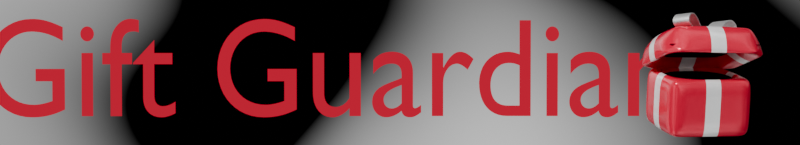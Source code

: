# Source: Wide.blend  (saved by Blender 4.4.32; exported with 4.5.12 LTS)
import bpy
from mathutils import Matrix  # noqa: F401  (used for matrix-valued properties, if any)

bpy.ops.wm.read_factory_settings(use_empty=True)
scene = bpy.context.scene
scene.name = 'Scene'

# ---- collections
col_collection = bpy.data.collections.new('Collection'); scene.collection.children.link(col_collection)

# ---- materials (node trees are filled in below, after node groups)
mat_text = bpy.data.materials.new('Text')
mat_present = bpy.data.materials.new('Present')
mat_shadow = bpy.data.materials.new('Shadow')
mat_material = bpy.data.materials.new('Material')
mat_tag_base = bpy.data.materials.new('Tag Base')
mat_tag_outline = bpy.data.materials.new('Tag Outline')

# ---- node groups
ng_smooth_by_angle = bpy.data.node_groups.new('Smooth by Angle', 'GeometryNodeTree')
_s = ng_smooth_by_angle.interface.new_socket(name='Mesh', in_out='OUTPUT', socket_type='NodeSocketGeometry')
_s = ng_smooth_by_angle.interface.new_socket(name='Mesh', in_out='INPUT', socket_type='NodeSocketGeometry')
_s = ng_smooth_by_angle.interface.new_socket(name='Angle', in_out='INPUT', socket_type='NodeSocketFloat')
_s.subtype = 'ANGLE'
_s.default_value = 0.5236
_s.min_value = 0.0
_s.max_value = 3.142
_s.description = 'Maximum face angle for smooth edges'
_s = ng_smooth_by_angle.interface.new_socket(name='Ignore Sharpness', in_out='INPUT', socket_type='NodeSocketBool')
_s.force_non_field = True
ng_smooth_by_angle.description = 'Set the sharpness of mesh edges based on the angle between the neighboring faces'
ng_smooth_by_angle.is_modifier = True
_N = ng_smooth_by_angle.nodes; _L = ng_smooth_by_angle.links
n0 = _N.new('GeometryNodeSetShadeSmooth'); n0.name = 'Set Shade Smooth'; n0.location = (120, -80)
n0.domain = 'EDGE'
n1 = _N.new('GeometryNodeSetShadeSmooth'); n1.name = 'Set Shade Smooth.001'; n1.location = (300, -80)
n2 = _N.new('NodeGroupOutput'); n2.name = 'Group Output'; n2.location = (480, -80)
n3 = _N.new('GeometryNodeInputMeshEdgeAngle'); n3.name = 'Edge Angle'; n3.location = (-440, -240)
n4 = _N.new('NodeGroupInput'); n4.name = 'Group Input'; n4.location = (-80, -80)
n5 = _N.new('GeometryNodeInputEdgeSmooth'); n5.name = 'Is Edge Smooth'; n5.location = (-260, -120)
n6 = _N.new('GeometryNodeInputShadeSmooth'); n6.name = 'Is Shade Smooth'; n6.location = (-440, -397)
n7 = _N.new('FunctionNodeCompare'); n7.name = 'Compare'; n7.location = (-260, -260)
n7.operation = 'LESS_EQUAL'
n7.inputs[6].default_value = (0.0, 0.0, 0.0, 0.0)
n7.inputs[7].default_value = (0.0, 0.0, 0.0, 0.0)
n8 = _N.new('FunctionNodeBooleanMath'); n8.name = 'Boolean Math.001'; n8.location = (-80, -260)
n9 = _N.new('NodeGroupInput'); n9.name = 'Group Input.001'; n9.location = (-440, -329)
n10 = _N.new('NodeGroupInput'); n10.name = 'Group Input.002'; n10.location = (-259, -189)
n11 = _N.new('FunctionNodeBooleanMath'); n11.name = 'Boolean Math'; n11.location = (-80, -149)
n11.operation = 'OR'
n12 = _N.new('FunctionNodeBooleanMath'); n12.name = 'Boolean Math.002'; n12.location = (-260, -380)
n12.operation = 'OR'
n13 = _N.new('NodeGroupInput'); n13.name = 'Group Input.003'; n13.location = (-440, -460)
_L.new(n3.outputs[0], n7.inputs[0])
_L.new(n1.outputs[0], n2.inputs[0])
_L.new(n9.outputs[1], n7.inputs[1])
_L.new(n7.outputs[0], n8.inputs[0])
_L.new(n4.outputs[0], n0.inputs[0])
_L.new(n0.outputs[0], n1.inputs[0])
_L.new(n8.outputs[0], n0.inputs[2])
_L.new(n10.outputs[2], n11.inputs[1])
_L.new(n5.outputs[0], n11.inputs[0])
_L.new(n11.outputs[0], n0.inputs[1])
_L.new(n13.outputs[2], n12.inputs[1])
_L.new(n6.outputs[0], n12.inputs[0])
_L.new(n12.outputs[0], n8.inputs[1])
n2.is_active_output = True

# ---- material node trees
mat_text.use_nodes = True; mat_text.node_tree.nodes.clear()
_N = mat_text.node_tree.nodes; _L = mat_text.node_tree.links
n0 = _N.new('ShaderNodeOutputMaterial'); n0.name = 'Material Output'; n0.location = (1025, 589)
n1 = _N.new('ShaderNodeEmission'); n1.name = 'Emission'; n1.location = (706, 551)
n1.inputs[0].default_value = (0.5896, 0.008705, 0.03626, 1.0)
_L.new(n1.outputs[0], n0.inputs[0])
n0.is_active_output = True
mat_present.use_nodes = True; mat_present.node_tree.nodes.clear()
_N = mat_present.node_tree.nodes; _L = mat_present.node_tree.links
n0 = _N.new('ShaderNodeBsdfPrincipled'); n0.name = 'Principled BSDF'; n0.location = (-124, 304)
n0.inputs[1].default_value = 0.2318
n0.inputs[2].default_value = 0.1682
n1 = _N.new('ShaderNodeOutputMaterial'); n1.name = 'Material Output'; n1.location = (300, 300)
n2 = _N.new('ShaderNodeMix'); n2.name = 'Mix'; n2.location = (-504, 300)
n2.data_type = 'RGBA'
n2.inputs[6].default_value = (0.8005, 0.00614, 0.05014, 1.0)
n2.inputs[7].default_value = (1.0, 1.0, 1.0, 1.0)
n3 = _N.new('ShaderNodeTexCoord'); n3.name = 'Texture Coordinate'; n3.location = (-1491, 282)
n4 = _N.new('ShaderNodeSeparateXYZ'); n4.name = 'Separate XYZ'; n4.location = (-1288, 280)
n5 = _N.new('ShaderNodeMath'); n5.name = 'Math'; n5.location = (-1101, 278)
n5.operation = 'GREATER_THAN'
n6 = _N.new('ShaderNodeMath'); n6.name = 'Math.001'; n6.location = (-1101, 115)
n6.operation = 'LESS_THAN'
n7 = _N.new('ShaderNodeMath'); n7.name = 'Math.002'; n7.location = (-874, 264)
n7.operation = 'MULTIPLY'
n8 = _N.new('ShaderNodeMath'); n8.name = 'Math.003'; n8.location = (-1093, -69)
n8.operation = 'GREATER_THAN'
n9 = _N.new('ShaderNodeMath'); n9.name = 'Math.004'; n9.location = (-1093, -233)
n9.operation = 'LESS_THAN'
n10 = _N.new('ShaderNodeMath'); n10.name = 'Math.005'; n10.location = (-866, -84)
n10.operation = 'MULTIPLY'
n11 = _N.new('ShaderNodeMath'); n11.name = 'Math.006'; n11.location = (-683, 232)
n11.use_clamp = True
n12 = _N.new('ShaderNodeValue'); n12.name = 'Value'; n12.location = (-1650, -89)
n12.outputs[0].default_value = 0.05
n13 = _N.new('ShaderNodeMath'); n13.name = 'Math.007'; n13.location = (-1320, -13)
n13.operation = 'MULTIPLY'
n13.inputs[0].default_value = -1.0
n14 = _N.new('ShaderNodeVectorRotate'); n14.name = 'Vector Rotate'; n14.location = (-492, 667)
n14.inputs[1].default_value = (0.4767, 8.577, 6.35)
_L.new(n2.outputs[2], n0.inputs[0])
_L.new(n3.outputs[3], n4.inputs[0])
_L.new(n4.outputs[0], n5.inputs[0])
_L.new(n4.outputs[0], n6.inputs[0])
_L.new(n5.outputs[0], n7.inputs[0])
_L.new(n6.outputs[0], n7.inputs[1])
_L.new(n11.outputs[0], n2.inputs[0])
_L.new(n8.outputs[0], n10.inputs[0])
_L.new(n9.outputs[0], n10.inputs[1])
_L.new(n4.outputs[1], n8.inputs[0])
_L.new(n4.outputs[1], n9.inputs[0])
_L.new(n7.outputs[0], n11.inputs[0])
_L.new(n10.outputs[0], n11.inputs[1])
_L.new(n0.outputs[0], n1.inputs[0])
_L.new(n12.outputs[0], n13.inputs[1])
_L.new(n13.outputs[0], n5.inputs[1])
_L.new(n12.outputs[0], n6.inputs[1])
_L.new(n13.outputs[0], n8.inputs[1])
_L.new(n12.outputs[0], n9.inputs[1])
n1.is_active_output = True
mat_shadow.use_nodes = True; mat_shadow.node_tree.nodes.clear()
_N = mat_shadow.node_tree.nodes; _L = mat_shadow.node_tree.links
n0 = _N.new('ShaderNodeOutputMaterial'); n0.name = 'Material Output'; n0.location = (300, 300)
n1 = _N.new('ShaderNodeBsdfDiffuse'); n1.name = 'Diffuse BSDF'; n1.location = (-244, 182)
n1.inputs[0].default_value = (0.0, 0.0, 0.0, 1.0)
n1.inputs[1].default_value = 1.0
n2 = _N.new('ShaderNodeLightPath'); n2.name = 'Light Path'; n2.location = (-465, 369)
n3 = _N.new('ShaderNodeMixShader'); n3.name = 'Mix Shader'; n3.location = (-2, 294)
n4 = _N.new('ShaderNodeHoldout'); n4.name = 'Holdout'; n4.location = (-257, 233)
_L.new(n3.outputs[0], n0.inputs[0])
_L.new(n2.outputs[0], n3.inputs[0])
_L.new(n1.outputs[0], n3.inputs[2])
_L.new(n4.outputs[0], n3.inputs[1])
n0.is_active_output = True
mat_material.use_nodes = True; mat_material.node_tree.nodes.clear()
_N = mat_material.node_tree.nodes; _L = mat_material.node_tree.links
n0 = _N.new('ShaderNodeBsdfPrincipled'); n0.name = 'Principled BSDF'; n0.location = (10, 300)
n0.inputs[0].default_value = (0.8002, 0.8002, 0.8002, 1.0)
n0.inputs[1].default_value = 1.0
n1 = _N.new('ShaderNodeOutputMaterial'); n1.name = 'Material Output'; n1.location = (300, 300)
_L.new(n0.outputs[0], n1.inputs[0])
n1.is_active_output = True
mat_tag_base.use_nodes = True; mat_tag_base.node_tree.nodes.clear()
_N = mat_tag_base.node_tree.nodes; _L = mat_tag_base.node_tree.links
n0 = _N.new('ShaderNodeOutputMaterial'); n0.name = 'Material Output'; n0.location = (604, 291)
n1 = _N.new('ShaderNodeBsdfPrincipled'); n1.name = 'Principled BSDF'; n1.location = (240, 260)
n1.inputs[0].default_value = (1.0, 1.0, 1.0, 1.0)
n1.inputs[1].default_value = 1.0
_L.new(n1.outputs[0], n0.inputs[0])
n0.is_active_output = True
mat_tag_outline.use_nodes = True; mat_tag_outline.node_tree.nodes.clear()
_N = mat_tag_outline.node_tree.nodes; _L = mat_tag_outline.node_tree.links
n0 = _N.new('ShaderNodeBsdfPrincipled'); n0.name = 'Principled BSDF'; n0.location = (10, 300)
n0.inputs[0].default_value = (0.5534, 0.0, 0.006835, 1.0)
n0.inputs[1].default_value = 1.0
n1 = _N.new('ShaderNodeOutputMaterial'); n1.name = 'Material Output'; n1.location = (300, 300)
_L.new(n0.outputs[0], n1.inputs[0])
n1.is_active_output = True

# ---- world
world_world = bpy.data.worlds.new('World'); scene.world = world_world
world_world.use_nodes = True; world_world.node_tree.nodes.clear()
_N = world_world.node_tree.nodes; _L = world_world.node_tree.links
n0 = _N.new('ShaderNodeOutputWorld'); n0.name = 'World Output'; n0.location = (300, 300)
n1 = _N.new('ShaderNodeBackground'); n1.name = 'Background'; n1.location = (10, 300)
n1.inputs[1].default_value = 0.6
n2 = _N.new('ShaderNodeTexNoise'); n2.name = 'Noise Texture'; n2.location = (-651, 302)
n2.noise_dimensions = '4D'
n2.inputs[1].default_value = 15.37
n2.inputs[2].default_value = 1.3
n3 = _N.new('ShaderNodeBrightContrast'); n3.name = 'Brightness/Contrast'; n3.location = (-299, 264)
n3.inputs[2].default_value = 12.5
_L.new(n1.outputs[0], n0.inputs[0])
_L.new(n3.outputs[0], n1.inputs[0])
_L.new(n2.outputs[0], n3.inputs[0])
n0.is_active_output = True
world_world.color = (0.05088, 0.05088, 0.05088)
world_world.sun_shadow_jitter_overblur = 0.0

# ---- cameras
cam_camera_001 = bpy.data.cameras.new('Camera.001')

# ---- meshes
me_cube_001 = bpy.data.meshes.new('Cube.001')
me_cube_001.from_pydata([(0.2217, -0.2217, 0.2217), (0.2217, -0.2217, -0.2217), (0.2181, -2.541e-11, 0.2217), (0.2181, -2.541e-11, -0.2217), (-2.662e-11, -0.2181, 0.2217), (-2.662e-11, -0.2181, -0.2217)], [], [(2, 3, 1, 0), (0, 1, 5, 4)])
me_cube_001.polygons.foreach_set('use_smooth', [True] * 2)
_uv = me_cube_001.uv_layers.new(name='UVMap')
_uv.uv.foreach_set('vector', [0.375, 0.125, 0.625, 0.125, 0.625, 0.25, 0.375, 0.25, 0.375, 0.25, 0.625, 0.25, 0.625, 0.375, 0.375, 0.375])
me_cube_001.materials.append(mat_present)
me_cube_001.update()
me_plane = bpy.data.meshes.new('Plane')
me_plane.from_pydata([(-0.2094, -0.2266, 0.0), (0.2094, -0.2266, 0.0), (-0.2094, 0.2266, 0.0), (0.2094, 0.2266, 0.0)], [], [(0, 1, 3, 2)])
_uv = me_plane.uv_layers.new(name='UVMap')
_uv.uv.foreach_set('vector', [0.0, 0.0, 1.0, 0.0, 1.0, 1.0, 0.0, 1.0])
me_plane.materials.append(mat_shadow)
me_plane.update()
me_cube_002 = bpy.data.meshes.new('Cube.002')
me_cube_002.from_pydata([(0.2742, -0.2742, 0.1241), (0.2697, -3.142e-11, 0.1241), (-3.291e-11, -0.2697, 0.1241), (0.2742, -0.2742, 0.0), (0.2697, -3.142e-11, 0.0), (-3.291e-11, -0.2697, 0.0), (0.0, 0.0, 0.1079)], [], [(0, 3, 5, 2), (1, 4, 3, 0), (6, 1, 0, 2)])
me_cube_002.polygons.foreach_set('use_smooth', [True] * 3)
_uv = me_cube_002.uv_layers.new(name='UVMap')
_uv.uv.foreach_set('vector', [0.375, 0.25, 0.5, 0.25, 0.5, 0.375, 0.375, 0.375, 0.375, 0.125, 0.5, 0.125, 0.5, 0.25, 0.375, 0.25, 0.0, 0.0, 0.375, 0.125, 0.375, 0.25, 0.375, 0.375])
me_cube_002.materials.append(mat_present)
me_cube_002.update()
me_plane_001 = bpy.data.meshes.new('Plane.001')
me_plane_001.from_pydata([(-0.1968, -0.2266, -2.328e-10), (0.2094, -0.2266, 0.0), (-0.1968, 0.2266, -2.328e-10), (0.2094, 0.2266, 0.0)], [], [(0, 1, 3, 2)])
_uv = me_plane_001.uv_layers.new(name='UVMap')
_uv.uv.foreach_set('vector', [0.0, 0.0, 1.0, 0.0, 1.0, 1.0, 0.0, 1.0])
me_plane_001.materials.append(mat_shadow)
me_plane_001.update()
me_cube = bpy.data.meshes.new('Cube')
me_cube.from_pydata([(-1.0, -1.0, -1.84), (-1.0, -1.0, 1.84), (-1.0, 1.0, -1.84), (-1.0, 1.0, 1.84), (1.0, -1.0, -1.84), (1.0, -1.0, 1.84), (1.0, 1.0, -1.84), (1.0, 1.0, 1.84), (0.3333, 0.8259, -1.84), (-0.3333, 0.8216, -1.84), (-0.3333, 0.8737, 1.84), (0.3333, 0.8737, 1.84), (-0.3333, -0.8216, -1.84), (0.3333, -0.8259, -1.84), (0.3333, -0.8737, 1.84), (-0.3333, -0.8737, 1.84), (-1.015, -1.125, -0.6135), (-0.9841, -0.8661, 0.6135), (-1.016, 0.8661, 0.6135), (-0.9852, 1.125, -0.6135), (1.0, 0.8737, 0.6135), (1.0, 1.218, -0.6135), (1.0, -0.8737, 0.6135), (1.0, -0.7824, -0.6135)], [], [(17, 1, 3, 18), (20, 7, 5, 22), (8, 6, 4, 13), (10, 3, 1, 15), (7, 11, 14, 5), (11, 10, 15, 14), (2, 9, 12, 0), (9, 8, 13, 12), (6, 21, 23, 4), (21, 20, 22, 23), (0, 16, 19, 2), (16, 17, 18, 19)])
me_cube.polygons.foreach_set('use_smooth', [True] * 12)
_uv = me_cube.uv_layers.new(name='UVMap')
_uv.uv.foreach_set('vector', [0.5417, 0.0, 0.625, 0.0, 0.625, 0.25, 0.5417, 0.25, 0.5417, 0.5, 0.625, 0.5, 0.625, 0.75, 0.5417, 0.75, 0.2917, 0.5, 0.375, 0.5, 0.375, 0.75, 0.2917, 0.75, 0.7917, 0.5, 0.875, 0.5, 0.875, 0.75, 0.7917, 0.75, 0.625, 0.5, 0.7083, 0.5, 0.7083, 0.75, 0.625, 0.75, 0.7083, 0.5, 0.7917, 0.5, 0.7917, 0.75, 0.7083, 0.75, 0.125, 0.5, 0.2083, 0.5, 0.2083, 0.75, 0.125, 0.75, 0.2083, 0.5, 0.2917, 0.5, 0.2917, 0.75, 0.2083, 0.75, 0.375, 0.5, 0.4583, 0.5, 0.4583, 0.75, 0.375, 0.75, 0.4583, 0.5, 0.5417, 0.5, 0.5417, 0.75, 0.4583, 0.75, 0.375, 0.0, 0.4583, 0.0, 0.4583, 0.25, 0.375, 0.25, 0.4583, 0.0, 0.5417, 0.0, 0.5417, 0.25, 0.4583, 0.25])
me_cube.update()
me_plane_002 = bpy.data.meshes.new('Plane.002')
me_plane_002.from_pydata([(-0.9776, 0.5718, -2.83), (1.022, 0.5718, -2.83), (-1.008, 1.6, -2.909), (0.9925, 1.6, -2.909), (-1.138, 2.419, -3.292), (0.8622, 2.419, -3.292), (-1.308, 3.296, -4.069), (0.6924, 3.296, -4.069), (-1.475, 4.708, -4.65), (0.5245, 4.708, -4.65), (-1.594, 5.703, -3.747), (0.4063, 5.703, -3.747), (-1.565, 5.458, -3.216), (0.4355, 5.458, -3.216), (-1.359, 3.726, -2.634), (0.6413, 3.726, -2.634), (-1.11, 2.248, -2.691), (0.8899, 2.248, -2.691), (-0.9973, 1.514, -2.847), (1.003, 1.514, -2.847), (-0.9708, -0.0003043, -2.886), (1.029, 0.04675, -2.882), (-0.9767, -0.9934, -3.165), (1.023, -0.9463, -3.16), (-1.089, -1.725, -3.701), (0.9109, -1.678, -3.696), (-1.239, -2.436, -4.635), (0.7599, -2.389, -4.631), (-1.375, -3.711, -5.482), (0.624, -3.664, -5.478), (-1.468, -4.866, -4.792), (0.5313, -4.819, -4.787), (-1.428, -4.735, -4.103), (0.571, -4.688, -4.099), (-1.302, -3.129, -3.505), (0.6978, -3.082, -3.501), (-1.088, -1.663, -3.271), (0.9114, -1.616, -3.267), (-0.977, -0.9211, -3.166), (1.022, -0.874, -3.162)], [], [(0, 1, 3, 2), (2, 3, 5, 4), (4, 5, 7, 6), (6, 7, 9, 8), (8, 9, 11, 10), (10, 11, 13, 12), (12, 13, 15, 14), (14, 15, 17, 16), (16, 17, 19, 18), (0, 18, 19, 1), (20, 22, 23, 21), (22, 24, 25, 23), (24, 26, 27, 25), (26, 28, 29, 27), (28, 30, 31, 29), (30, 32, 33, 31), (32, 34, 35, 33), (34, 36, 37, 35), (36, 38, 39, 37), (20, 21, 39, 38)])
me_plane_002.polygons.foreach_set('use_smooth', [True] * 20)
_uv = me_plane_002.uv_layers.new(name='UVMap')
_uv.uv.foreach_set('vector', [0.0, 0.0, 1.0, 0.0, 1.0, 1.0, 0.0, 1.0, 0.0, 1.0, 1.0, 1.0, 1.0, 1.0, 0.0, 1.0, 0.0, 1.0, 1.0, 1.0, 1.0, 1.0, 0.0, 1.0, 0.0, 1.0, 1.0, 1.0, 1.0, 1.0, 0.0, 1.0, 0.0, 1.0, 1.0, 1.0, 1.0, 1.0, 0.0, 1.0, 0.0, 1.0, 1.0, 1.0, 1.0, 1.0, 0.0, 1.0, 0.0, 1.0, 1.0, 1.0, 1.0, 1.0, 0.0, 1.0, 0.0, 1.0, 1.0, 1.0, 1.0, 1.0, 0.0, 1.0, 0.0, 1.0, 1.0, 1.0, 1.0, 1.0, 0.0, 1.0, 0.0, 0.0, 0.0, 1.0, 1.0, 1.0, 1.0, 0.0, 0.0, 0.0, 0.0, 1.0, 1.0, 1.0, 1.0, 0.0, 0.0, 1.0, 0.0, 1.0, 1.0, 1.0, 1.0, 1.0, 0.0, 1.0, 0.0, 1.0, 1.0, 1.0, 1.0, 1.0, 0.0, 1.0, 0.0, 1.0, 1.0, 1.0, 1.0, 1.0, 0.0, 1.0, 0.0, 1.0, 1.0, 1.0, 1.0, 1.0, 0.0, 1.0, 0.0, 1.0, 1.0, 1.0, 1.0, 1.0, 0.0, 1.0, 0.0, 1.0, 1.0, 1.0, 1.0, 1.0, 0.0, 1.0, 0.0, 1.0, 1.0, 1.0, 1.0, 1.0, 0.0, 1.0, 0.0, 1.0, 1.0, 1.0, 1.0, 1.0, 0.0, 0.0, 1.0, 0.0, 1.0, 1.0, 0.0, 1.0])
me_plane_002.materials.append(mat_material)
me_plane_002.update()
me_plane_004 = bpy.data.meshes.new('Plane.004')
me_plane_004.from_pydata([(-0.05285, -0.0794, 0.0), (0.05285, -0.0794, 0.0), (-0.05285, 0.0794, 0.0), (0.05285, 0.0794, 0.0)], [], [(2, 0, 1, 3)])
me_plane_004.polygons.foreach_set('use_smooth', [True] * 1)
_uv = me_plane_004.uv_layers.new(name='UVMap')
_uv.uv.foreach_set('vector', [0.0, 1.0, 0.0, 0.0, 1.0, 0.0, 1.0, 1.0])
me_plane_004.materials.append(mat_tag_base)
me_plane_004.materials.append(mat_tag_outline)
me_plane_004.update()
me_plane_003 = bpy.data.meshes.new('Plane.003')
me_plane_003.from_pydata([(-0.05285, -0.0794, 0.0), (0.05285, -0.0794, 0.0), (-0.05285, 0.0794, 0.0), (0.05285, 0.0794, 0.0)], [], [(2, 0, 1, 3)])
me_plane_003.polygons.foreach_set('use_smooth', [True] * 1)
_uv = me_plane_003.uv_layers.new(name='UVMap')
_uv.uv.foreach_set('vector', [0.0, 1.0, 0.0, 0.0, 1.0, 0.0, 1.0, 1.0])
me_plane_003.materials.append(mat_tag_outline)
me_plane_003.update()

# ---- curves / text
txt_text = bpy.data.curves.new('Text', 'FONT')
txt_text.dimensions = '2D'
txt_text.body = 'Gift Guardian'
txt_text.materials.append(mat_text)
txt_text.align_x = 'CENTER'
txt_text.align_y = 'CENTER'

# ---- objects
ob_text = bpy.data.objects.new('Text', txt_text)
ob_present_base = bpy.data.objects.new('Present Base', me_cube_001)
ob_camera = bpy.data.objects.new('Camera', cam_camera_001)
ob_present_base_shadow = bpy.data.objects.new('Present Base Shadow', me_plane)
ob_present_top = bpy.data.objects.new('Present Top', me_cube_002)
ob_present_top_shadow = bpy.data.objects.new('Present Top Shadow', me_plane_001)
ob_cube_002 = bpy.data.objects.new('Cube.002', me_cube)
ob_plane_002 = bpy.data.objects.new('Plane.002', me_plane_002)
ob_tag = bpy.data.objects.new('Tag', me_plane_004)
ob_tag_001 = bpy.data.objects.new('Tag.001', me_plane_003)

# ---- transforms, parenting, visibility, modifiers, constraints
ob_text.location = (0.002508, -0.447, 0.0)
ob_text.rotation_euler = (1.571, 0.0, 1.571)
ob_text.scale = (0.9053, 1.0, 1.0)
ob_present_base.location = (0.4271, 2.039, -0.1741)
ob_present_base.rotation_euler = (0.008319, 0.1497, 0.1108)
_m = ob_present_base.modifiers.new('Mirror', 'MIRROR')
_m.use_axis = (True, True, False)
_m = ob_present_base.modifiers.new('Solidify', 'SOLIDIFY')
_m.thickness = 0.062
_m = ob_present_base.modifiers.new('Remesh', 'REMESH')
_m.scale = 0.8893
_m.octree_depth = 5
_m.voxel_size = 0.08
_m.use_smooth_shade = True
_m = ob_present_base.modifiers.new('Displace', 'DISPLACE')
_m.strength = 0.03
_m = ob_present_base.modifiers.new('Subdivision', 'SUBSURF')
_m.levels = 2
ob_camera.location = (7.91, 0.0, 0.1748)
ob_camera.rotation_euler = (1.55, 0.0, 1.566)
ob_present_base_shadow.location = (0.4368, 2.041, -0.004843)
ob_present_base_shadow.rotation_euler = (0.008319, 0.1497, 0.1108)
ob_present_top.location = (0.4963, 2.044, 0.1053)
ob_present_top.rotation_euler = (-0.02583, -0.1886, 0.09131)
_m = ob_present_top.modifiers.new('Mirror', 'MIRROR')
_m.use_axis = (True, True, False)
_m.use_clip = True
_m = ob_present_top.modifiers.new('Solidify', 'SOLIDIFY')
_m.thickness = 0.062
_m = ob_present_top.modifiers.new('Remesh', 'REMESH')
_m.scale = 0.8893
_m.octree_depth = 5
_m.voxel_size = 0.08
_m.use_smooth_shade = True
_m = ob_present_top.modifiers.new('Displace', 'DISPLACE')
_m.strength = 0.03
_m = ob_present_top.modifiers.new('Subdivision', 'SUBSURF')
_m.levels = 2
ob_present_top_shadow.location = (0.4721, 2.044, 0.153)
ob_present_top_shadow.rotation_euler = (-0.008146, -0.1799, 0.08083)
ob_present_top_shadow.scale = (1.484, 1.325, 1.325)
ob_cube_002.parent = ob_present_top
ob_cube_002.matrix_parent_inverse = Matrix(((0.9782, 0.08957, 0.1875, -0.6882), (-0.08633, 0.9959, -0.02537, -1.99), (-0.189, 0.008629, 0.9819, -0.02724), (-0.0, -0.0, -0.0, 1.0)))
ob_cube_002.location = (0.4759, 2.047, 0.2705)
ob_cube_002.rotation_euler = (-0.1392, -0.1303, 0.7776)
ob_cube_002.scale = (-0.06658, -0.05951, -0.006256)
_m = ob_cube_002.modifiers.new('Subdivision', 'SUBSURF')
_m.levels = 2
_m = ob_cube_002.modifiers.new('Solidify', 'SOLIDIFY')
_m = ob_cube_002.modifiers.new('Bevel', 'BEVEL')
_m = ob_cube_002.modifiers.new('Smooth by Angle', 'NODES')
_m.node_group = ng_smooth_by_angle
_m.use_pin_to_last = True
_m.show_group_selector = False
ob_plane_002.parent = ob_present_top
ob_plane_002.matrix_parent_inverse = Matrix(((0.9782, 0.08957, 0.1875, -0.6882), (-0.08633, 0.9959, -0.02537, -1.99), (-0.189, 0.008629, 0.9819, -0.02724), (-0.0, -0.0, -0.0, 1.0)))
ob_plane_002.location = (0.4951, 2.056, 0.1051)
ob_plane_002.rotation_euler = (-0.01376, 3.059, 0.7748)
ob_plane_002.scale = (0.05765, 0.05765, 0.05765)
_m = ob_plane_002.modifiers.new('Subdivision', 'SUBSURF')
_m.levels = 3
_m.render_levels = 3
_m = ob_plane_002.modifiers.new('Solidify', 'SOLIDIFY')
_m.thickness = 0.051
_m = ob_plane_002.modifiers.new('Displace', 'DISPLACE')
_m.strength = 0.09
_m = ob_plane_002.modifiers.new('Smooth by Angle', 'NODES')
_m.node_group = ng_smooth_by_angle
_m.use_pin_to_last = True
_m.show_group_selector = False
_c = ob_plane_002.constraints.new('COPY_ROTATION'); _c.name = 'Copy Rotation'
_c.influence = 0.0
_c.target = ob_present_top
_c.mix_mode = 'AFTER'
_c.use_offset = True
ob_tag.parent = ob_present_base
ob_tag.matrix_parent_inverse = Matrix(((1.0, -0.0, 0.0, -0.4272), (-0.0, 1.0, -0.0, -2.04), (0.0, -0.0, 1.0, 0.1711), (-0.0, 0.0, -0.0, 1.0)))
ob_tag.location = (0.734, 1.89, -0.1528)
ob_tag.rotation_euler = (-0.0, 1.571, 0.0)
ob_tag.hide_render = True
_m = ob_tag.modifiers.new('Bevel', 'BEVEL')
_m.width = 0.024
_m.width_pct = 0.024
_m.affect = 'VERTICES'
_m.limit_method = 'WEIGHT'
_m.material = 1
_m.face_strength_mode = 'FSTR_ALL'
_m = ob_tag.modifiers.new('Subdivision', 'SUBSURF')
_m.subdivision_type = 'SIMPLE'
_m.levels = 2
_m = ob_tag.modifiers.new('Shrinkwrap', 'SHRINKWRAP')
_m.target = ob_present_base
_m.offset = 0.002
_m = ob_tag.modifiers.new('Smooth by Angle', 'NODES')
_m.node_group = ng_smooth_by_angle
_m.use_pin_to_last = True
_m.show_group_selector = False
ob_tag_001.parent = ob_present_base
ob_tag_001.matrix_parent_inverse = Matrix(((1.0, -0.0, 0.0, -0.4272), (-0.0, 1.0, -0.0, -2.04), (0.0, -0.0, 1.0, 0.1711), (-0.0, 0.0, -0.0, 1.0)))
ob_tag_001.location = (0.734, 1.89, -0.1528)
ob_tag_001.rotation_euler = (-0.0, 1.571, 0.0)
ob_tag_001.scale = (1.186, 1.186, 1.186)
ob_tag_001.hide_render = True
_m = ob_tag_001.modifiers.new('Bevel', 'BEVEL')
_m.width = 0.024
_m.width_pct = 0.024
_m.affect = 'VERTICES'
_m.limit_method = 'WEIGHT'
_m.material = 1
_m.face_strength_mode = 'FSTR_ALL'
_m = ob_tag_001.modifiers.new('Subdivision', 'SUBSURF')
_m.subdivision_type = 'SIMPLE'
_m.levels = 2
_m = ob_tag_001.modifiers.new('Shrinkwrap', 'SHRINKWRAP')
_m.target = ob_present_base
_m.offset = 0.001
_m = ob_tag_001.modifiers.new('Smooth by Angle', 'NODES')
_m.node_group = ng_smooth_by_angle
_m.use_pin_to_last = True
_m.show_group_selector = False

# ---- collection membership
col_collection.objects.link(ob_text)
col_collection.objects.link(ob_present_base)
col_collection.objects.link(ob_camera)
col_collection.objects.link(ob_present_base_shadow)
col_collection.objects.link(ob_present_top)
col_collection.objects.link(ob_present_top_shadow)
col_collection.objects.link(ob_cube_002)
col_collection.objects.link(ob_plane_002)
col_collection.objects.link(ob_tag)
col_collection.objects.link(ob_tag_001)

# ---- scene / render settings (as saved in the file)
scene.camera = ob_camera
scene.frame_start = 1; scene.frame_end = 300; scene.frame_set(3)
scene.render.engine = 'CYCLES'
scene.render.image_settings.compression = 0
scene.render.resolution_y = 347
scene.render.fps = 30
scene.render.film_transparent = True
scene.render.use_placeholder = True
scene.render.use_overwrite = False
scene.render.use_file_extension = False
scene.render.use_render_cache = True
scene.render.use_persistent_data = True
scene.render.compositor_device = 'GPU'
scene.cycles.samples = 150
scene.cycles.use_guiding = True
scene.eevee.taa_samples = 199
scene.eevee.use_taa_reprojection = False
scene.eevee.ray_tracing_method = 'PROBE'
scene.eevee.ray_tracing_options.resolution_scale = '8'
bpy.context.view_layer.update()

# ---- added for rendering (the .blend has no usable light): sun
light_auto_sun = bpy.data.lights.new('AutoSun', 'SUN')
light_auto_sun.energy = 3.0
light_auto_sun.angle = 0.0523599
ob_auto_sun = bpy.data.objects.new('AutoSun', light_auto_sun)
scene.collection.objects.link(ob_auto_sun)
ob_auto_sun.rotation_euler = (0.872665, 0.174533, 0.523599)
bpy.context.view_layer.update()
